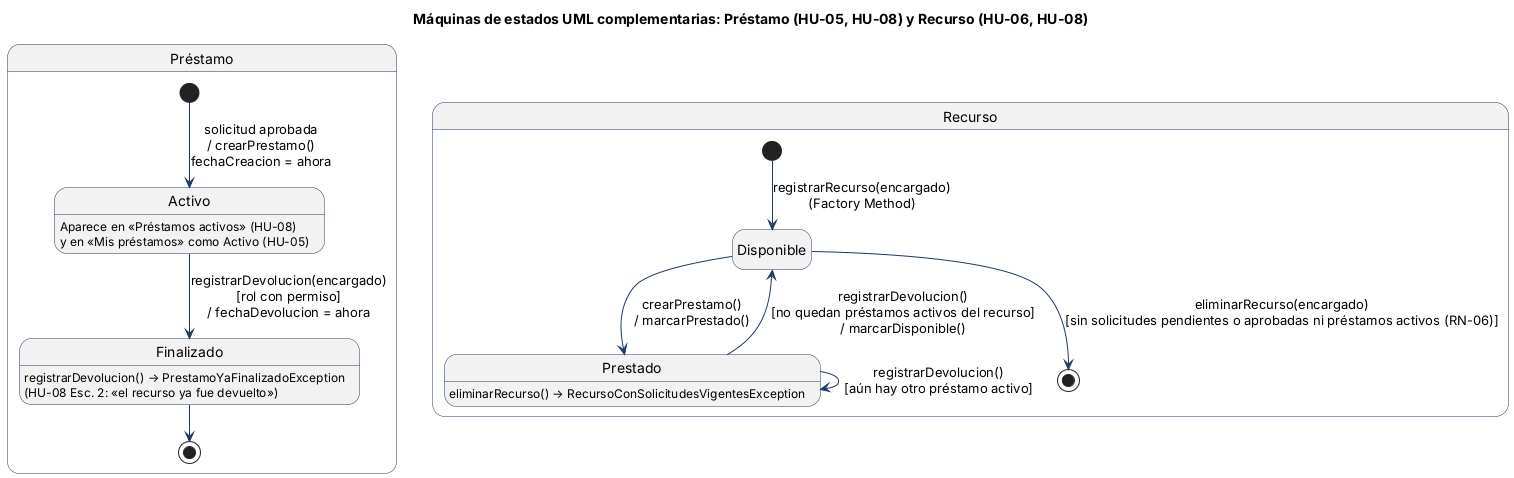

The diagram above was rendered by PlantUML. Its source (embedded in the PNG):
@startuml
title Máquinas de estados UML complementarias: Préstamo (HU-05, HU-08) y Recurso (HU-06, HU-08)
skinparam defaultFontName Arial
skinparam shadowing false
skinparam ArrowColor #1F3864
skinparam StateBorderColor #1F3864
skinparam StateBackgroundColor #F2F2F2
skinparam NoteBackgroundColor #FFF9DB
skinparam NoteBorderColor #BF9000
hide empty description

state "Préstamo" as P {
  [*] --> Activo : solicitud aprobada\n/ crearPrestamo()\nfechaCreacion = ahora
  Activo --> Finalizado : registrarDevolucion(encargado)\n[rol con permiso]\n/ fechaDevolucion = ahora
  Activo : Aparece en «Préstamos activos» (HU-08)\ny en «Mis préstamos» como Activo (HU-05)
  Finalizado : registrarDevolucion() → PrestamoYaFinalizadoException\n(HU-08 Esc. 2: «el recurso ya fue devuelto»)
  Finalizado --> [*]
}

state "Recurso" as R {
  [*] --> Disponible : registrarRecurso(encargado)\n(Factory Method)
  Disponible --> Prestado : crearPrestamo()\n/ marcarPrestado()
  Prestado --> Disponible : registrarDevolucion()\n[no quedan préstamos activos del recurso]\n/ marcarDisponible()
  Prestado --> Prestado : registrarDevolucion()\n[aún hay otro préstamo activo]
  Disponible --> [*] : eliminarRecurso(encargado)\n[sin solicitudes pendientes o aprobadas ni préstamos activos (RN-06)]
  Prestado : eliminarRecurso() → RecursoConSolicitudesVigentesException
}
P -[hidden]right-> R
@enduml